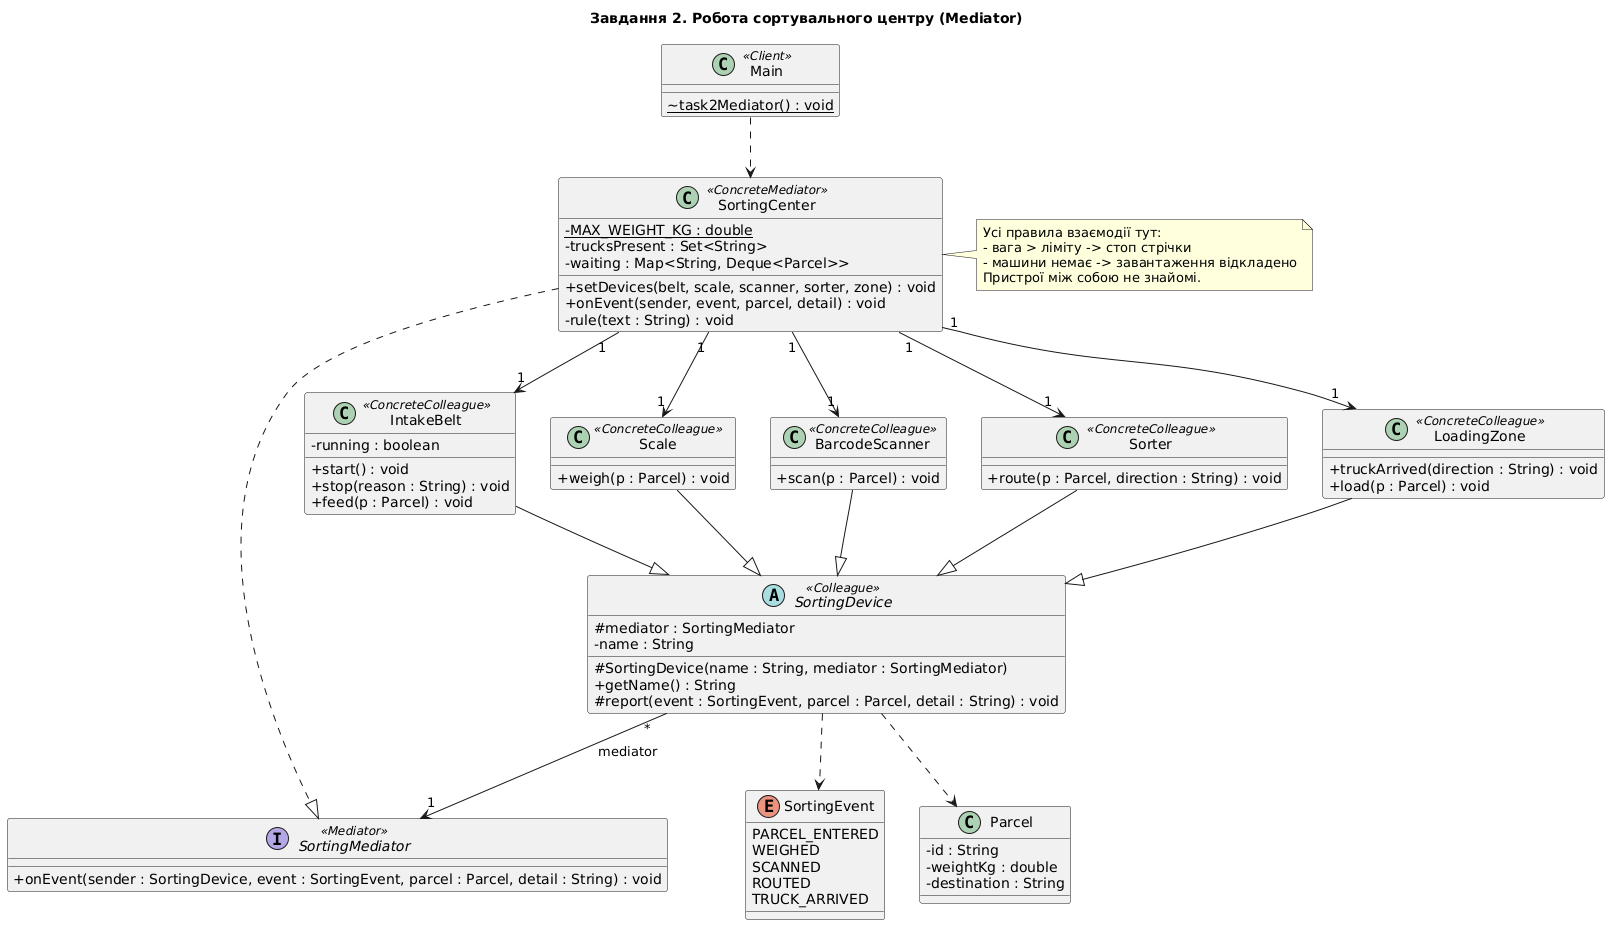

The diagram above was rendered by PlantUML. Its source (embedded in the PNG):
@startuml
title Завдання 2. Робота сортувального центру (Mediator)
skinparam classAttributeIconSize 0

enum SortingEvent {
  PARCEL_ENTERED
  WEIGHED
  SCANNED
  ROUTED
  TRUCK_ARRIVED
}

interface SortingMediator <<Mediator>> {
  + onEvent(sender : SortingDevice, event : SortingEvent, parcel : Parcel, detail : String) : void
}

class SortingCenter <<ConcreteMediator>> {
  - {static} MAX_WEIGHT_KG : double
  - trucksPresent : Set<String>
  - waiting : Map<String, Deque<Parcel>>
  + setDevices(belt, scale, scanner, sorter, zone) : void
  + onEvent(sender, event, parcel, detail) : void
  - rule(text : String) : void
}

abstract class SortingDevice <<Colleague>> {
  # mediator : SortingMediator
  - name : String
  # SortingDevice(name : String, mediator : SortingMediator)
  + getName() : String
  # report(event : SortingEvent, parcel : Parcel, detail : String) : void
}

class IntakeBelt <<ConcreteColleague>> {
  - running : boolean
  + start() : void
  + stop(reason : String) : void
  + feed(p : Parcel) : void
}
class Scale <<ConcreteColleague>> {
  + weigh(p : Parcel) : void
}
class BarcodeScanner <<ConcreteColleague>> {
  + scan(p : Parcel) : void
}
class Sorter <<ConcreteColleague>> {
  + route(p : Parcel, direction : String) : void
}
class LoadingZone <<ConcreteColleague>> {
  + truckArrived(direction : String) : void
  + load(p : Parcel) : void
}
class Parcel {
  - id : String
  - weightKg : double
  - destination : String
}
class Main <<Client>> {
  ~ {static} task2Mediator() : void
}

SortingCenter ..|> SortingMediator
SortingDevice "*" --> "1" SortingMediator : mediator
SortingCenter "1" --> "1" IntakeBelt
SortingCenter "1" --> "1" Scale
SortingCenter "1" --> "1" BarcodeScanner
SortingCenter "1" --> "1" Sorter
SortingCenter "1" --> "1" LoadingZone
IntakeBelt --|> SortingDevice
Scale --|> SortingDevice
BarcodeScanner --|> SortingDevice
Sorter --|> SortingDevice
LoadingZone --|> SortingDevice
SortingDevice ..> SortingEvent
SortingDevice ..> Parcel
Main ..> SortingCenter

note right of SortingCenter
  Усі правила взаємодії тут:
  - вага > ліміту -> стоп стрічки
  - машини немає -> завантаження відкладено
  Пристрої між собою не знайомі.
end note
@enduml